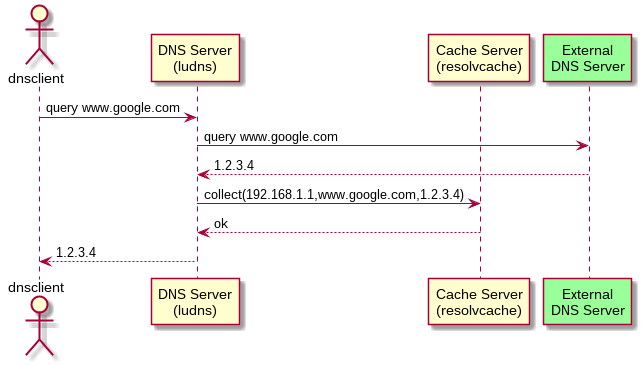

The diagram above was rendered by PlantUML. Its source (embedded in the PNG):
@startuml
actor dnsclient
participant "DNS Server\n(ludns)" as dnsserver
participant "Cache Server\n(resolvcache)" as resolvcache
participant "External\nDNS Server" as dnsext #99FF99

dnsclient -> dnsserver: query www.google.com
dnsserver -> dnsext: query www.google.com
dnsext --> dnsserver: 1.2.3.4
dnsserver -> resolvcache: collect(192.168.1.1,www.google.com,1.2.3.4)
resolvcache --> dnsserver: ok
dnsserver --> dnsclient: 1.2.3.4
@enduml